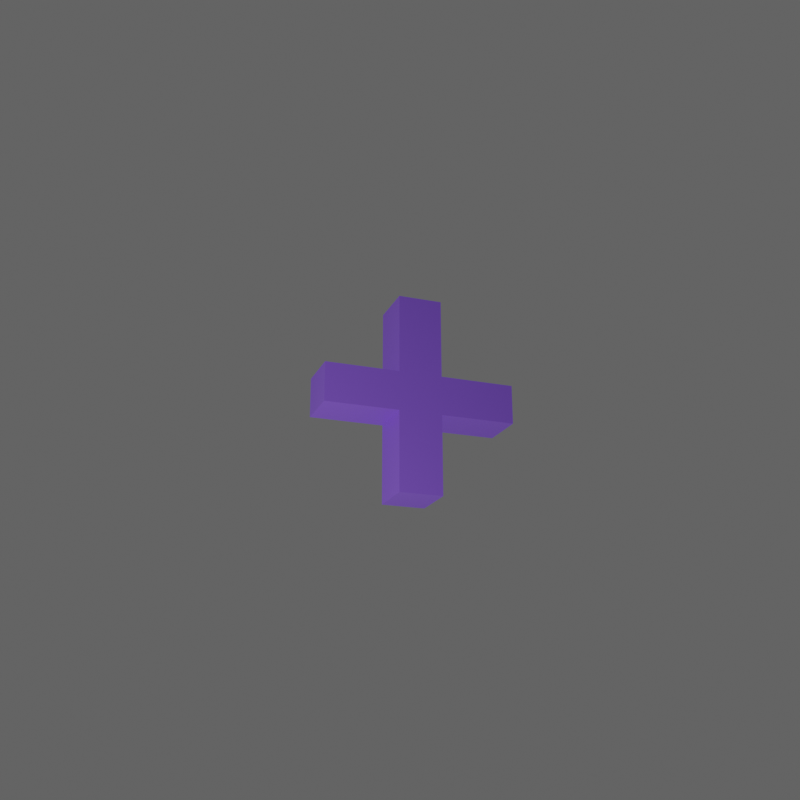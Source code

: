 # Source: plusSign.blend  (saved by Blender 3.4.6; exported with 4.5.12 LTS)
import bpy
from mathutils import Matrix  # noqa: F401  (used for matrix-valued properties, if any)

bpy.ops.wm.read_factory_settings(use_empty=True)
scene = bpy.context.scene
scene.name = 'Scene'

# ---- collections
col_collection = bpy.data.collections.new('Collection'); scene.collection.children.link(col_collection)

# ---- materials (node trees are filled in below, after node groups)
mat_purpleish = bpy.data.materials.new('purpleish')
mat_purpleish.use_transparent_shadow = False
mat_purpleish.diffuse_color = (0.1946, 0.08438, 0.6038, 1.0)

# ---- material node trees
mat_purpleish.use_nodes = True; mat_purpleish.node_tree.nodes.clear()
_N = mat_purpleish.node_tree.nodes; _L = mat_purpleish.node_tree.links
n0 = _N.new('ShaderNodeBsdfPrincipled'); n0.name = 'Principled BSDF'; n0.location = (10, 300)
n0.distribution = 'GGX'
n0.subsurface_method = 'RANDOM_WALK_SKIN'
n0.inputs[0].default_value = (0.1946, 0.08438, 0.6038, 1.0)
n0.inputs[3].default_value = 1.45
n0.inputs[27].default_value = (0.0, 0.0, 0.0, 1.0)
n0.inputs[28].default_value = 1.0
n1 = _N.new('ShaderNodeOutputMaterial'); n1.name = 'Material Output'; n1.location = (300, 300)
_L.new(n0.outputs[0], n1.inputs[0])
n1.is_active_output = True

# ---- world
world_world = bpy.data.worlds.new('World'); scene.world = world_world
world_world.use_nodes = True; world_world.node_tree.nodes.clear()
_N = world_world.node_tree.nodes; _L = world_world.node_tree.links
n0 = _N.new('ShaderNodeOutputWorld'); n0.name = 'World Output'; n0.location = (300, 300)
n1 = _N.new('ShaderNodeBackground'); n1.name = 'Background'; n1.location = (10, 300)
n1.inputs[0].default_value = (0.05088, 0.05088, 0.05088, 1.0)
_L.new(n1.outputs[0], n0.inputs[0])
n0.is_active_output = True
world_world.color = (0.05088, 0.05088, 0.05088)
world_world.use_sun_shadow = False
world_world.sun_shadow_jitter_overblur = 0.0

# ---- cameras
cam_camera = bpy.data.cameras.new('Camera')
cam_camera.clip_end = 100.0
cam_camera.ortho_scale = 7.314

# ---- lights
light_light = bpy.data.lights.new('Light', 'POINT')
light_light.transmission_factor = 0.0
light_light.use_shadow = False
light_light.energy = 1000.0
light_light.shadow_soft_size = 0.1
light_light.shadow_maximum_resolution = 0.006
light_light.use_absolute_resolution = True

# ---- meshes
me_text_001 = bpy.data.meshes.new('Text.001')
me_text_001.from_pydata([(0.1904, 0.05201, 0.1), (0.1904, 0.2156, 0.1), (0.03943, 0.2156, 0.1), (0.03943, 0.2961, 0.1), (0.1904, 0.2961, 0.1), (0.1904, 0.4581, 0.1), (0.2794, 0.4581, 0.1), (0.2794, 0.2961, 0.1), (0.432, 0.2961, 0.1), (0.432, 0.2156, 0.1), (0.2794, 0.2156, 0.1), (0.2794, 0.05201, 0.1), (0.1904, 0.05201, 0.0), (0.1904, 0.2156, 0.0), (0.03943, 0.2156, 0.0), (0.03943, 0.2961, 0.0), (0.1904, 0.2961, 0.0), (0.1904, 0.4581, 0.0), (0.2794, 0.4581, 0.0), (0.2794, 0.2961, 0.0), (0.432, 0.2961, 0.0), (0.432, 0.2156, 0.0), (0.2794, 0.2156, 0.0), (0.2794, 0.05201, 0.0)], [], [(2, 9, 8, 7, 6, 5, 4, 3), (0, 11, 10, 1), (1, 9, 2), (10, 9, 1), (14, 15, 16, 17, 18, 19, 20, 21), (12, 13, 22, 23), (13, 14, 21), (22, 13, 21), (4, 5, 17, 16), (5, 6, 18, 17), (6, 7, 19, 18), (2, 3, 15, 14), (3, 4, 16, 15), (7, 8, 20, 19), (8, 9, 21, 20), (1, 2, 14, 13), (0, 1, 13, 12), (9, 10, 22, 21), (11, 0, 12, 23), (10, 11, 23, 22)])
_uv = me_text_001.uv_layers.new(name='UVMap')
_uv.uv.foreach_set('vector', [0.1818, 0.0, 0.8182, 0.0, 0.7273, 0.0, 0.6364, 0.0, 0.5455, 0.0, 0.4545, 0.0, 0.3636, 0.0, 0.2727, 0.0, 0.0, 0.0, 1.0, 0.0, 0.9091, 0.0, 0.09091, 0.0, 0.09091, 0.0, 0.8182, 0.0, 0.1818, 0.0, 0.9091, 0.0, 0.8182, 0.0, 0.09091, 0.0, 0.1818, 0.0, 0.2727, 0.0, 0.3636, 0.0, 0.4545, 0.0, 0.5455, 0.0, 0.6364, 0.0, 0.7273, 0.0, 0.8182, 0.0, 0.0, 0.0, 0.09091, 0.0, 0.9091, 0.0, 1.0, 0.0, 0.09091, 0.0, 0.1818, 0.0, 0.8182, 0.0, 0.9091, 0.0, 0.09091, 0.0, 0.8182, 0.0, 0.3636, 0.0, 0.4545, 0.0, 0.4545, 0.0, 0.3636, 0.0, 0.4545, 0.0, 0.5455, 0.0, 0.5455, 0.0, 0.4545, 0.0, 0.5455, 0.0, 0.6364, 0.0, 0.6364, 0.0, 0.5455, 0.0, 0.1818, 0.0, 0.2727, 0.0, 0.2727, 0.0, 0.1818, 0.0, 0.2727, 0.0, 0.3636, 0.0, 0.3636, 0.0, 0.2727, 0.0, 0.6364, 0.0, 0.7273, 0.0, 0.7273, 0.0, 0.6364, 0.0, 0.7273, 0.0, 0.8182, 0.0, 0.8182, 0.0, 0.7273, 0.0, 0.09091, 0.0, 0.1818, 0.0, 0.1818, 0.0, 0.09091, 0.0, 0.0, 0.0, 0.09091, 0.0, 0.09091, 0.0, 0.0, 0.0, 0.8182, 0.0, 0.9091, 0.0, 0.9091, 0.0, 0.8182, 0.0, 1.0, 0.0, 0.0, 0.0, 0.0, 0.0, 1.0, 0.0, 0.9091, 0.0, 1.0, 0.0, 1.0, 0.0, 0.9091, 0.0])
me_text_001.materials.append(mat_purpleish)
me_text_001.auto_texspace = False
me_text_001.update()

# ---- objects
ob_light = bpy.data.objects.new('Light', light_light)
ob_camera = bpy.data.objects.new('Camera', cam_camera)
ob_text_001 = bpy.data.objects.new('Text.001', me_text_001)

# ---- transforms, parenting, visibility, modifiers, constraints
ob_light.location = (-4.0, -4.0, 4.0)
ob_light.lock_rotations_4d = False
ob_light.empty_display_type = 'ARROWS'
ob_light.color = (0.0, 0.0, 0.0, 0.0)
ob_light.lineart.crease_threshold = 0.0
ob_camera.location = (-2.0, -2.0, 8.0)
ob_camera.rotation_euler = (0.3491, -0.3491, 0.0)
ob_camera.lock_rotations_4d = False
ob_camera.empty_display_type = 'ARROWS'
ob_camera.color = (0.0, 0.0, 0.0, 0.0)
ob_camera.display_type = 'WIRE'
ob_camera.lineart.crease_threshold = 0.0
ob_text_001.location = (0.0, 0.0, 0.0)
ob_text_001.scale = (4.0, 4.0, 4.0)

# ---- collection membership
col_collection.objects.link(ob_light)
col_collection.objects.link(ob_camera)
col_collection.objects.link(ob_text_001)

# ---- scene / render settings (as saved in the file)
scene.camera = ob_camera
scene.frame_start = 1; scene.frame_end = 250; scene.frame_set(1)
scene.render.engine = 'BLENDER_EEVEE_NEXT'
scene.render.resolution_x = 4000
scene.render.resolution_y = 4000
scene.render.film_transparent = True
scene.cycles.sampling_pattern = 'TABULATED_SOBOL'
scene.cycles.use_light_tree = False
scene.view_settings.view_transform = 'Filmic'
scene.view_settings.exposure = 1.0
bpy.context.view_layer.update()
